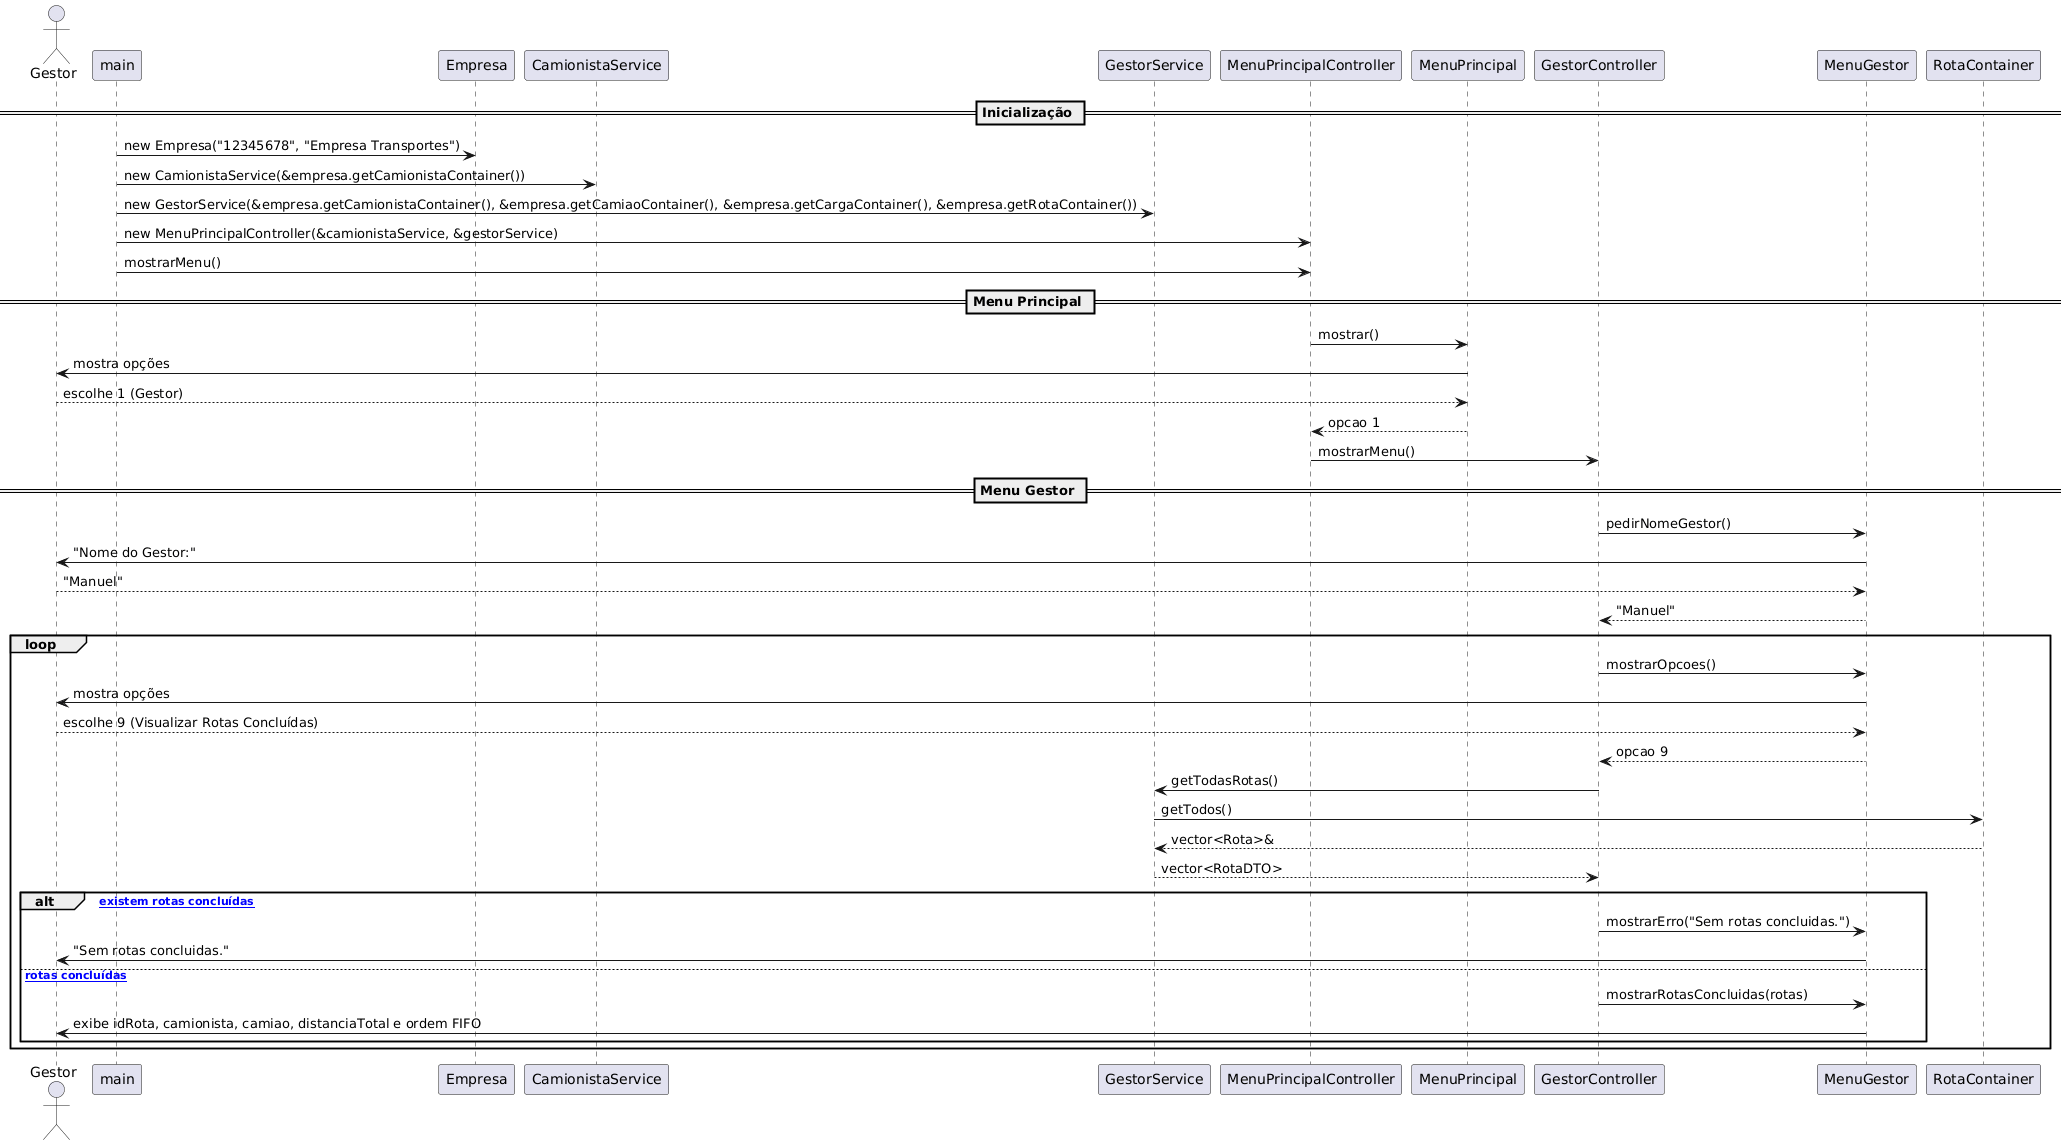

The diagram above was rendered by PlantUML. Its source (embedded in the PNG):
@startuml
actor Gestor

== Inicialização ==
main -> Empresa : new Empresa("12345678", "Empresa Transportes")
main -> CamionistaService : new CamionistaService(&empresa.getCamionistaContainer())
main -> GestorService : new GestorService(&empresa.getCamionistaContainer(), &empresa.getCamiaoContainer(), &empresa.getCargaContainer(), &empresa.getRotaContainer())
main -> MenuPrincipalController : new MenuPrincipalController(&camionistaService, &gestorService)
main -> MenuPrincipalController : mostrarMenu()

== Menu Principal ==
MenuPrincipalController -> MenuPrincipal : mostrar()
MenuPrincipal -> Gestor : mostra opções
Gestor --> MenuPrincipal : escolhe 1 (Gestor)
MenuPrincipal --> MenuPrincipalController : opcao 1
MenuPrincipalController -> GestorController : mostrarMenu()

== Menu Gestor ==
GestorController -> MenuGestor : pedirNomeGestor()
MenuGestor -> Gestor : "Nome do Gestor:"
Gestor --> MenuGestor : "Manuel"
MenuGestor --> GestorController : "Manuel"

loop
    GestorController -> MenuGestor : mostrarOpcoes()
    MenuGestor -> Gestor : mostra opções
    Gestor --> MenuGestor : escolhe 9 (Visualizar Rotas Concluídas)
    MenuGestor --> GestorController : opcao 9

    GestorController -> GestorService : getTodasRotas()
    GestorService -> RotaContainer : getTodos()
    RotaContainer --> GestorService : vector<Rota>&
    GestorService --> GestorController : vector<RotaDTO>

    alt [não existem rotas concluídas]
        GestorController -> MenuGestor : mostrarErro("Sem rotas concluidas.")
        MenuGestor -> Gestor : "Sem rotas concluidas."
    else [existem rotas concluídas]
        GestorController -> MenuGestor : mostrarRotasConcluidas(rotas)
        MenuGestor -> Gestor : exibe idRota, camionista, camiao, distanciaTotal e ordem FIFO
    end
end
@enduml